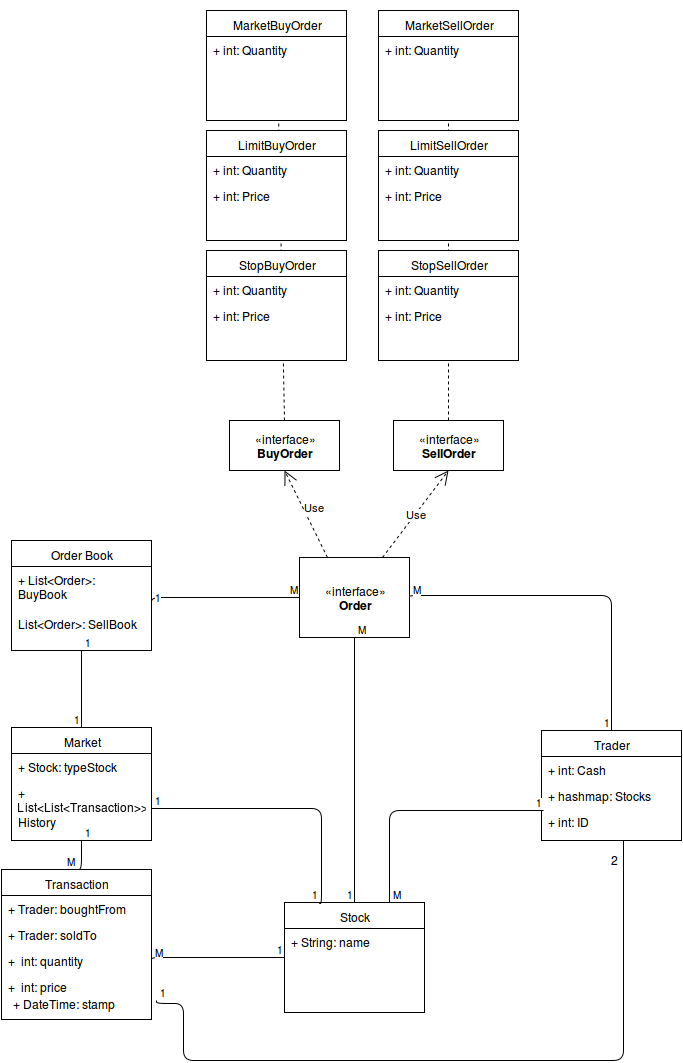

The diagram above was exported from draw.io. Its source (the exported page's mxGraphModel, read from the mxfile embedded in the PNG):
<mxGraphModel dx="1434" dy="750" grid="1" gridSize="10" guides="1" tooltips="1" connect="1" arrows="1" fold="1" page="1" pageScale="1" pageWidth="826" pageHeight="1169" background="#ffffff" math="0">
  <root>
    <mxCell id="0" />
    <mxCell id="1" parent="0" />
    <mxCell id="83" value="return" style="html=1;verticalAlign=bottom;endArrow=open;dashed=1;endSize=8;fontFamily=Helvetica;exitX=0.5;exitY=0;entryX=0.5;entryY=0;" parent="1" source="54" target="70" edge="1">
      <mxGeometry relative="1" as="geometry">
        <mxPoint x="90" y="10" as="sourcePoint" />
        <mxPoint x="10" y="10" as="targetPoint" />
      </mxGeometry>
    </mxCell>
    <mxCell id="82" value="return" style="html=1;verticalAlign=bottom;endArrow=open;dashed=1;endSize=8;fontFamily=Helvetica;exitX=0.5;exitY=0;entryX=0.5;entryY=0;" parent="1" source="53" target="58" edge="1">
      <mxGeometry relative="1" as="geometry">
        <mxPoint x="90" y="10" as="sourcePoint" />
        <mxPoint x="10" y="10" as="targetPoint" />
      </mxGeometry>
    </mxCell>
    <mxCell id="52" value="«interface»&lt;br&gt;&lt;b&gt;Order&lt;/b&gt;" style="html=1;fontFamily=Helvetica;" parent="1" vertex="1">
      <mxGeometry x="366" y="577" width="110" height="80" as="geometry" />
    </mxCell>
    <mxCell id="6" value="Trader" style="swimlane;html=1;fontStyle=0;childLayout=stackLayout;horizontal=1;startSize=26;fillColor=none;horizontalStack=0;resizeParent=1;resizeLast=0;collapsible=1;marginBottom=0;swimlaneFillColor=#ffffff;" parent="1" vertex="1">
      <mxGeometry x="608" y="750" width="140" height="110" as="geometry" />
    </mxCell>
    <mxCell id="7" value="+ int: Cash&lt;br&gt;" style="text;html=1;strokeColor=none;fillColor=none;align=left;verticalAlign=top;spacingLeft=4;spacingRight=4;whiteSpace=wrap;overflow=hidden;rotatable=0;points=[[0,0.5],[1,0.5]];portConstraint=eastwest;" parent="6" vertex="1">
      <mxGeometry y="26" width="140" height="26" as="geometry" />
    </mxCell>
    <mxCell id="8" value="+ hashmap: Stocks&lt;br&gt;" style="text;html=1;strokeColor=none;fillColor=none;align=left;verticalAlign=top;spacingLeft=4;spacingRight=4;whiteSpace=wrap;overflow=hidden;rotatable=0;points=[[0,0.5],[1,0.5]];portConstraint=eastwest;" parent="6" vertex="1">
      <mxGeometry y="52" width="140" height="26" as="geometry" />
    </mxCell>
    <mxCell id="9" value="+ int: ID&lt;br&gt;" style="text;html=1;strokeColor=none;fillColor=none;align=left;verticalAlign=top;spacingLeft=4;spacingRight=4;whiteSpace=wrap;overflow=hidden;rotatable=0;points=[[0,0.5],[1,0.5]];portConstraint=eastwest;" parent="6" vertex="1">
      <mxGeometry y="78" width="140" height="26" as="geometry" />
    </mxCell>
    <mxCell id="10" value="Market" style="swimlane;html=1;fontStyle=0;childLayout=stackLayout;horizontal=1;startSize=26;fillColor=none;horizontalStack=0;resizeParent=1;resizeLast=0;collapsible=1;marginBottom=0;swimlaneFillColor=#ffffff;" parent="1" vertex="1">
      <mxGeometry x="78" y="747" width="140" height="113" as="geometry" />
    </mxCell>
    <mxCell id="11" value="+ Stock: typeStock&lt;br&gt;" style="text;html=1;strokeColor=none;fillColor=none;align=left;verticalAlign=top;spacingLeft=4;spacingRight=4;whiteSpace=wrap;overflow=hidden;rotatable=0;points=[[0,0.5],[1,0.5]];portConstraint=eastwest;" parent="10" vertex="1">
      <mxGeometry y="26" width="140" height="26" as="geometry" />
    </mxCell>
    <mxCell id="12" value="+ List&amp;lt;List&amp;lt;Transaction&amp;gt;&amp;gt;: History&lt;br&gt;" style="text;html=1;strokeColor=none;fillColor=none;align=left;verticalAlign=top;spacingLeft=4;spacingRight=4;whiteSpace=wrap;overflow=hidden;rotatable=0;points=[[0,0.5],[1,0.5]];portConstraint=eastwest;" parent="10" vertex="1">
      <mxGeometry y="52" width="140" height="58" as="geometry" />
    </mxCell>
    <mxCell id="14" value="Stock" style="swimlane;html=1;fontStyle=0;childLayout=stackLayout;horizontal=1;startSize=26;fillColor=none;horizontalStack=0;resizeParent=1;resizeLast=0;collapsible=1;marginBottom=0;swimlaneFillColor=#ffffff;" parent="1" vertex="1">
      <mxGeometry x="351" y="922" width="140" height="110" as="geometry" />
    </mxCell>
    <mxCell id="15" value="+ String: name&lt;br&gt;" style="text;html=1;strokeColor=none;fillColor=none;align=left;verticalAlign=top;spacingLeft=4;spacingRight=4;whiteSpace=wrap;overflow=hidden;rotatable=0;points=[[0,0.5],[1,0.5]];portConstraint=eastwest;" parent="14" vertex="1">
      <mxGeometry y="26" width="140" height="26" as="geometry" />
    </mxCell>
    <mxCell id="18" value="Order Book&lt;br&gt;" style="swimlane;html=1;fontStyle=0;childLayout=stackLayout;horizontal=1;startSize=26;fillColor=none;horizontalStack=0;resizeParent=1;resizeLast=0;collapsible=1;marginBottom=0;swimlaneFillColor=#ffffff;" parent="1" vertex="1">
      <mxGeometry x="78" y="560" width="140" height="110" as="geometry" />
    </mxCell>
    <mxCell id="19" value="+ List&amp;lt;Order&amp;gt;: BuyBook&lt;br&gt;" style="text;html=1;strokeColor=none;fillColor=none;align=left;verticalAlign=top;spacingLeft=4;spacingRight=4;whiteSpace=wrap;overflow=hidden;rotatable=0;points=[[0,0.5],[1,0.5]];portConstraint=eastwest;" parent="18" vertex="1">
      <mxGeometry y="26" width="140" height="44" as="geometry" />
    </mxCell>
    <mxCell id="20" value="List&amp;lt;Order&amp;gt;: SellBook&lt;br&gt;" style="text;html=1;strokeColor=none;fillColor=none;align=left;verticalAlign=top;spacingLeft=4;spacingRight=4;whiteSpace=wrap;overflow=hidden;rotatable=0;points=[[0,0.5],[1,0.5]];portConstraint=eastwest;" parent="18" vertex="1">
      <mxGeometry y="70" width="140" height="30" as="geometry" />
    </mxCell>
    <mxCell id="30" value="" style="endArrow=none;html=1;edgeStyle=orthogonalEdgeStyle;fontFamily=Helvetica;entryX=0;entryY=0.5;" parent="1" target="52" edge="1">
      <mxGeometry relative="1" as="geometry">
        <mxPoint x="218" y="625" as="sourcePoint" />
        <mxPoint x="351" y="625" as="targetPoint" />
        <Array as="points">
          <mxPoint x="218" y="617" />
        </Array>
      </mxGeometry>
    </mxCell>
    <mxCell id="31" value="1" style="resizable=0;html=1;align=left;verticalAlign=bottom;labelBackgroundColor=#ffffff;fontSize=10;" parent="30" connectable="0" vertex="1">
      <mxGeometry x="-1" relative="1" as="geometry" />
    </mxCell>
    <mxCell id="32" value="M" style="resizable=0;html=1;align=right;verticalAlign=bottom;labelBackgroundColor=#ffffff;fontSize=10;" parent="30" connectable="0" vertex="1">
      <mxGeometry x="1" relative="1" as="geometry" />
    </mxCell>
    <mxCell id="33" value="" style="endArrow=none;html=1;edgeStyle=orthogonalEdgeStyle;fontFamily=Helvetica;entryX=0.5;entryY=0;exitX=1;exitY=0.5;" parent="1" source="52" target="6" edge="1">
      <mxGeometry relative="1" as="geometry">
        <mxPoint x="491" y="615" as="sourcePoint" />
        <mxPoint x="178" y="497" as="targetPoint" />
        <Array as="points">
          <mxPoint x="476" y="615" />
          <mxPoint x="678" y="615" />
        </Array>
      </mxGeometry>
    </mxCell>
    <mxCell id="34" value="M" style="resizable=0;html=1;align=left;verticalAlign=bottom;labelBackgroundColor=#ffffff;fontSize=10;" parent="33" connectable="0" vertex="1">
      <mxGeometry x="-1" relative="1" as="geometry" />
    </mxCell>
    <mxCell id="35" value="1" style="resizable=0;html=1;align=right;verticalAlign=bottom;labelBackgroundColor=#ffffff;fontSize=10;" parent="33" connectable="0" vertex="1">
      <mxGeometry x="1" relative="1" as="geometry" />
    </mxCell>
    <mxCell id="36" value="" style="endArrow=none;html=1;edgeStyle=orthogonalEdgeStyle;fontFamily=Helvetica;exitX=0.75;exitY=0;" parent="1" source="14" edge="1">
      <mxGeometry x="501" y="625" as="geometry">
        <mxPoint x="501" y="625" as="sourcePoint" />
        <mxPoint x="610" y="830" as="targetPoint" />
        <Array as="points">
          <mxPoint x="456" y="830" />
          <mxPoint x="608" y="830" />
        </Array>
      </mxGeometry>
    </mxCell>
    <mxCell id="37" value="M" style="resizable=0;html=1;align=left;verticalAlign=bottom;labelBackgroundColor=#ffffff;fontSize=10;" parent="36" connectable="0" vertex="1">
      <mxGeometry x="-1" relative="1" as="geometry" />
    </mxCell>
    <mxCell id="38" value="1" style="resizable=0;html=1;align=right;verticalAlign=bottom;labelBackgroundColor=#ffffff;fontSize=10;" parent="36" connectable="0" vertex="1">
      <mxGeometry x="1" relative="1" as="geometry" />
    </mxCell>
    <mxCell id="39" value="" style="endArrow=none;html=1;edgeStyle=orthogonalEdgeStyle;fontFamily=Helvetica;entryX=0.25;entryY=0;exitX=1;exitY=0.5;" parent="1" source="12" target="14" edge="1">
      <mxGeometry relative="1" as="geometry">
        <mxPoint x="248" y="807" as="sourcePoint" />
        <mxPoint x="381" y="807" as="targetPoint" />
        <Array as="points">
          <mxPoint x="388" y="828" />
          <mxPoint x="388" y="923" />
          <mxPoint x="386" y="923" />
        </Array>
      </mxGeometry>
    </mxCell>
    <mxCell id="40" value="1" style="resizable=0;html=1;align=left;verticalAlign=bottom;labelBackgroundColor=#ffffff;fontSize=10;" parent="39" connectable="0" vertex="1">
      <mxGeometry x="-1" relative="1" as="geometry" />
    </mxCell>
    <mxCell id="41" value="1" style="resizable=0;html=1;align=right;verticalAlign=bottom;labelBackgroundColor=#ffffff;fontSize=10;" parent="39" connectable="0" vertex="1">
      <mxGeometry x="1" relative="1" as="geometry" />
    </mxCell>
    <mxCell id="42" value="" style="endArrow=none;html=1;edgeStyle=orthogonalEdgeStyle;fontFamily=Helvetica;entryX=0.5;entryY=0;exitX=0.5;exitY=1;" parent="1" source="18" target="10" edge="1">
      <mxGeometry x="98" y="707" as="geometry">
        <mxPoint x="98" y="715" as="sourcePoint" />
        <mxPoint x="231" y="715" as="targetPoint" />
        <Array as="points" />
      </mxGeometry>
    </mxCell>
    <mxCell id="43" value="1" style="resizable=0;html=1;align=left;verticalAlign=bottom;labelBackgroundColor=#ffffff;fontSize=10;" parent="42" connectable="0" vertex="1">
      <mxGeometry x="-1" relative="1" as="geometry" />
    </mxCell>
    <mxCell id="44" value="1" style="resizable=0;html=1;align=right;verticalAlign=bottom;labelBackgroundColor=#ffffff;fontSize=10;" parent="42" connectable="0" vertex="1">
      <mxGeometry x="1" relative="1" as="geometry" />
    </mxCell>
    <mxCell id="45" value="" style="endArrow=none;html=1;edgeStyle=orthogonalEdgeStyle;fontFamily=Helvetica;entryX=0.5;entryY=0;exitX=0.5;exitY=1;" parent="1" source="52" target="14" edge="1">
      <mxGeometry x="108" y="717" as="geometry">
        <mxPoint x="421" y="670" as="sourcePoint" />
        <mxPoint x="158" y="757" as="targetPoint" />
        <Array as="points" />
      </mxGeometry>
    </mxCell>
    <mxCell id="46" value="M" style="resizable=0;html=1;align=left;verticalAlign=bottom;labelBackgroundColor=#ffffff;fontSize=10;" parent="45" connectable="0" vertex="1">
      <mxGeometry x="-1" relative="1" as="geometry" />
    </mxCell>
    <mxCell id="47" value="1" style="resizable=0;html=1;align=right;verticalAlign=bottom;labelBackgroundColor=#ffffff;fontSize=10;" parent="45" connectable="0" vertex="1">
      <mxGeometry x="1" relative="1" as="geometry" />
    </mxCell>
    <mxCell id="53" value="«interface»&lt;br&gt;&lt;b&gt;BuyOrder&lt;/b&gt;" style="html=1;fontFamily=Helvetica;" parent="1" vertex="1">
      <mxGeometry x="296" y="440" width="110" height="50" as="geometry" />
    </mxCell>
    <mxCell id="54" value="«interface»&lt;br&gt;&lt;b&gt;SellOrder&lt;/b&gt;" style="html=1;fontFamily=Helvetica;" parent="1" vertex="1">
      <mxGeometry x="460" y="440" width="110" height="50" as="geometry" />
    </mxCell>
    <mxCell id="55" value="Use" style="endArrow=open;endSize=12;dashed=1;html=1;fontFamily=Helvetica;entryX=0.5;entryY=1;exitX=0.25;exitY=0;" parent="1" source="52" target="53" edge="1">
      <mxGeometry x="0.05" y="-10" width="160" relative="1" as="geometry">
        <mxPoint x="286" y="530" as="sourcePoint" />
        <mxPoint x="446" y="530" as="targetPoint" />
        <mxPoint as="offset" />
      </mxGeometry>
    </mxCell>
    <mxCell id="57" value="Use" style="endArrow=open;endSize=12;dashed=1;html=1;fontFamily=Helvetica;entryX=0.5;entryY=1;exitX=0.75;exitY=0;" parent="1" source="52" target="54" edge="1">
      <mxGeometry x="361" y="500" width="160" as="geometry">
        <mxPoint x="404" y="587" as="sourcePoint" />
        <mxPoint x="361" y="500" as="targetPoint" />
        <mxPoint as="offset" />
      </mxGeometry>
    </mxCell>
    <mxCell id="58" value="MarketBuyOrder" style="swimlane;html=1;fontStyle=0;childLayout=stackLayout;horizontal=1;startSize=26;fillColor=none;horizontalStack=0;resizeParent=1;resizeLast=0;collapsible=1;marginBottom=0;swimlaneFillColor=#ffffff;fontFamily=Helvetica;" parent="1" vertex="1">
      <mxGeometry x="273" y="30" width="140" height="110" as="geometry">
        <mxRectangle x="273" y="30" width="120" height="26" as="alternateBounds" />
      </mxGeometry>
    </mxCell>
    <mxCell id="59" value="+ int: Quantity&lt;br&gt;" style="text;html=1;strokeColor=none;fillColor=none;align=left;verticalAlign=top;spacingLeft=4;spacingRight=4;whiteSpace=wrap;overflow=hidden;rotatable=0;points=[[0,0.5],[1,0.5]];portConstraint=eastwest;" parent="58" vertex="1">
      <mxGeometry y="26" width="140" height="26" as="geometry" />
    </mxCell>
    <mxCell id="62" value="LimitBuyOrder" style="swimlane;html=1;fontStyle=0;childLayout=stackLayout;horizontal=1;startSize=26;fillColor=none;horizontalStack=0;resizeParent=1;resizeLast=0;collapsible=1;marginBottom=0;swimlaneFillColor=#ffffff;fontFamily=Helvetica;" parent="1" vertex="1">
      <mxGeometry x="273" y="150" width="140" height="110" as="geometry" />
    </mxCell>
    <mxCell id="63" value="+ int: Quantity&lt;br&gt;" style="text;html=1;strokeColor=none;fillColor=none;align=left;verticalAlign=top;spacingLeft=4;spacingRight=4;whiteSpace=wrap;overflow=hidden;rotatable=0;points=[[0,0.5],[1,0.5]];portConstraint=eastwest;" parent="62" vertex="1">
      <mxGeometry y="26" width="140" height="26" as="geometry" />
    </mxCell>
    <mxCell id="64" value="+ int: Price&lt;br&gt;" style="text;html=1;strokeColor=none;fillColor=none;align=left;verticalAlign=top;spacingLeft=4;spacingRight=4;whiteSpace=wrap;overflow=hidden;rotatable=0;points=[[0,0.5],[1,0.5]];portConstraint=eastwest;" parent="62" vertex="1">
      <mxGeometry y="52" width="140" height="26" as="geometry" />
    </mxCell>
    <mxCell id="66" value="StopBuyOrder" style="swimlane;html=1;fontStyle=0;childLayout=stackLayout;horizontal=1;startSize=26;fillColor=none;horizontalStack=0;resizeParent=1;resizeLast=0;collapsible=1;marginBottom=0;swimlaneFillColor=#ffffff;fontFamily=Helvetica;" parent="1" vertex="1">
      <mxGeometry x="273" y="270" width="140" height="110" as="geometry" />
    </mxCell>
    <mxCell id="67" value="+ int: Quantity&lt;br&gt;" style="text;html=1;strokeColor=none;fillColor=none;align=left;verticalAlign=top;spacingLeft=4;spacingRight=4;whiteSpace=wrap;overflow=hidden;rotatable=0;points=[[0,0.5],[1,0.5]];portConstraint=eastwest;" parent="66" vertex="1">
      <mxGeometry y="26" width="140" height="26" as="geometry" />
    </mxCell>
    <mxCell id="68" value="+ int: Price&lt;br&gt;" style="text;html=1;strokeColor=none;fillColor=none;align=left;verticalAlign=top;spacingLeft=4;spacingRight=4;whiteSpace=wrap;overflow=hidden;rotatable=0;points=[[0,0.5],[1,0.5]];portConstraint=eastwest;" parent="66" vertex="1">
      <mxGeometry y="52" width="140" height="26" as="geometry" />
    </mxCell>
    <mxCell id="70" value="MarketSellOrder" style="swimlane;html=1;fontStyle=0;childLayout=stackLayout;horizontal=1;startSize=26;fillColor=none;horizontalStack=0;resizeParent=1;resizeLast=0;collapsible=1;marginBottom=0;swimlaneFillColor=#ffffff;fontFamily=Helvetica;" parent="1" vertex="1">
      <mxGeometry x="445" y="30" width="140" height="110" as="geometry" />
    </mxCell>
    <mxCell id="71" value="+ int: Quantity&lt;br&gt;" style="text;html=1;strokeColor=none;fillColor=none;align=left;verticalAlign=top;spacingLeft=4;spacingRight=4;whiteSpace=wrap;overflow=hidden;rotatable=0;points=[[0,0.5],[1,0.5]];portConstraint=eastwest;" parent="70" vertex="1">
      <mxGeometry y="26" width="140" height="26" as="geometry" />
    </mxCell>
    <mxCell id="74" value="LimitSellOrder" style="swimlane;html=1;fontStyle=0;childLayout=stackLayout;horizontal=1;startSize=26;fillColor=none;horizontalStack=0;resizeParent=1;resizeLast=0;collapsible=1;marginBottom=0;swimlaneFillColor=#ffffff;fontFamily=Helvetica;" parent="1" vertex="1">
      <mxGeometry x="445" y="150" width="140" height="110" as="geometry" />
    </mxCell>
    <mxCell id="75" value="+ int: Quantity&lt;br&gt;" style="text;html=1;strokeColor=none;fillColor=none;align=left;verticalAlign=top;spacingLeft=4;spacingRight=4;whiteSpace=wrap;overflow=hidden;rotatable=0;points=[[0,0.5],[1,0.5]];portConstraint=eastwest;" parent="74" vertex="1">
      <mxGeometry y="26" width="140" height="26" as="geometry" />
    </mxCell>
    <mxCell id="76" value="+ int: Price&lt;br&gt;" style="text;html=1;strokeColor=none;fillColor=none;align=left;verticalAlign=top;spacingLeft=4;spacingRight=4;whiteSpace=wrap;overflow=hidden;rotatable=0;points=[[0,0.5],[1,0.5]];portConstraint=eastwest;" parent="74" vertex="1">
      <mxGeometry y="52" width="140" height="26" as="geometry" />
    </mxCell>
    <mxCell id="78" value="StopSellOrder" style="swimlane;html=1;fontStyle=0;childLayout=stackLayout;horizontal=1;startSize=26;fillColor=none;horizontalStack=0;resizeParent=1;resizeLast=0;collapsible=1;marginBottom=0;swimlaneFillColor=#ffffff;fontFamily=Helvetica;" parent="1" vertex="1">
      <mxGeometry x="445" y="270" width="140" height="110" as="geometry" />
    </mxCell>
    <mxCell id="79" value="+ int: Quantity&lt;br&gt;" style="text;html=1;strokeColor=none;fillColor=none;align=left;verticalAlign=top;spacingLeft=4;spacingRight=4;whiteSpace=wrap;overflow=hidden;rotatable=0;points=[[0,0.5],[1,0.5]];portConstraint=eastwest;" parent="78" vertex="1">
      <mxGeometry y="26" width="140" height="26" as="geometry" />
    </mxCell>
    <mxCell id="80" value="+ int: Price&lt;br&gt;" style="text;html=1;strokeColor=none;fillColor=none;align=left;verticalAlign=top;spacingLeft=4;spacingRight=4;whiteSpace=wrap;overflow=hidden;rotatable=0;points=[[0,0.5],[1,0.5]];portConstraint=eastwest;" parent="78" vertex="1">
      <mxGeometry y="52" width="140" height="26" as="geometry" />
    </mxCell>
    <mxCell id="124" value="Transaction" style="swimlane;html=1;fontStyle=0;childLayout=stackLayout;horizontal=1;startSize=26;fillColor=none;horizontalStack=0;resizeParent=1;resizeLast=0;collapsible=1;marginBottom=0;swimlaneFillColor=#ffffff;" vertex="1" parent="1">
      <mxGeometry x="68" y="889" width="150" height="150" as="geometry" />
    </mxCell>
    <mxCell id="125" value="+ Trader: boughtFrom&lt;br&gt;" style="text;html=1;strokeColor=none;fillColor=none;align=left;verticalAlign=top;spacingLeft=4;spacingRight=4;whiteSpace=wrap;overflow=hidden;rotatable=0;points=[[0,0.5],[1,0.5]];portConstraint=eastwest;" vertex="1" parent="124">
      <mxGeometry y="26" width="150" height="26" as="geometry" />
    </mxCell>
    <mxCell id="126" value="+ Trader: soldTo&lt;br&gt;" style="text;html=1;strokeColor=none;fillColor=none;align=left;verticalAlign=top;spacingLeft=4;spacingRight=4;whiteSpace=wrap;overflow=hidden;rotatable=0;points=[[0,0.5],[1,0.5]];portConstraint=eastwest;" vertex="1" parent="124">
      <mxGeometry y="52" width="150" height="26" as="geometry" />
    </mxCell>
    <mxCell id="131" value="+&amp;nbsp; int: quantity&lt;br&gt;" style="text;html=1;strokeColor=none;fillColor=none;align=left;verticalAlign=top;spacingLeft=4;spacingRight=4;whiteSpace=wrap;overflow=hidden;rotatable=0;points=[[0,0.5],[1,0.5]];portConstraint=eastwest;" vertex="1" parent="124">
      <mxGeometry y="78" width="150" height="26" as="geometry" />
    </mxCell>
    <mxCell id="132" value="+&amp;nbsp; int: price&lt;br&gt;" style="text;html=1;strokeColor=none;fillColor=none;align=left;verticalAlign=top;spacingLeft=4;spacingRight=4;whiteSpace=wrap;overflow=hidden;rotatable=0;points=[[0,0.5],[1,0.5]];portConstraint=eastwest;" vertex="1" parent="124">
      <mxGeometry y="104" width="150" height="26" as="geometry" />
    </mxCell>
    <mxCell id="136" value="+ DateTime: stamp&lt;br&gt;" style="text;html=1;strokeColor=none;fillColor=none;align=left;verticalAlign=top;spacingLeft=4;spacingRight=4;whiteSpace=wrap;overflow=hidden;rotatable=0;points=[[0,0.5],[1,0.5]];portConstraint=eastwest;" vertex="1" parent="1">
      <mxGeometry x="73" y="1010" width="150" height="26" as="geometry" />
    </mxCell>
    <mxCell id="147" value="" style="endArrow=none;html=1;edgeStyle=orthogonalEdgeStyle;fontFamily=Helvetica;entryX=0.5;entryY=0;exitX=0.5;exitY=1;" edge="1" parent="1" source="10" target="124">
      <mxGeometry x="108" y="717" as="geometry">
        <mxPoint x="260" y="730" as="sourcePoint" />
        <mxPoint x="158" y="757" as="targetPoint" />
        <Array as="points">
          <mxPoint x="148" y="889" />
        </Array>
      </mxGeometry>
    </mxCell>
    <mxCell id="148" value="1" style="resizable=0;html=1;align=left;verticalAlign=bottom;labelBackgroundColor=#ffffff;fontSize=10;" connectable="0" vertex="1" parent="147">
      <mxGeometry x="-1" relative="1" as="geometry" />
    </mxCell>
    <mxCell id="149" value="M" style="resizable=0;html=1;align=right;verticalAlign=bottom;labelBackgroundColor=#ffffff;fontSize=10;" connectable="0" vertex="1" parent="147">
      <mxGeometry x="1" relative="1" as="geometry" />
    </mxCell>
    <mxCell id="150" value="" style="endArrow=none;html=1;edgeStyle=orthogonalEdgeStyle;fontFamily=Helvetica;" edge="1" parent="1">
      <mxGeometry x="228" y="627" as="geometry">
        <mxPoint x="223" y="1020" as="sourcePoint" />
        <mxPoint x="690" y="860" as="targetPoint" />
        <Array as="points">
          <mxPoint x="250" y="1023" />
          <mxPoint x="250" y="1080" />
        </Array>
      </mxGeometry>
    </mxCell>
    <mxCell id="151" value="1" style="resizable=0;html=1;align=left;verticalAlign=bottom;labelBackgroundColor=#ffffff;fontSize=10;" connectable="0" vertex="1" parent="150">
      <mxGeometry x="-1" relative="1" as="geometry" />
    </mxCell>
    <mxCell id="153" value="2" style="text;html=1;resizable=0;points=[];autosize=1;align=left;verticalAlign=top;spacingTop=-4;" vertex="1" parent="1">
      <mxGeometry x="675" y="870" width="20" height="20" as="geometry" />
    </mxCell>
    <mxCell id="156" value="" style="endArrow=none;html=1;edgeStyle=orthogonalEdgeStyle;fontFamily=Helvetica;entryX=0;entryY=0.5;exitX=1;exitY=0.5;" edge="1" parent="1" source="131" target="14">
      <mxGeometry x="228" y="627" as="geometry">
        <mxPoint x="228" y="635" as="sourcePoint" />
        <mxPoint x="376" y="627" as="targetPoint" />
        <Array as="points">
          <mxPoint x="218" y="977" />
        </Array>
      </mxGeometry>
    </mxCell>
    <mxCell id="157" value="M" style="resizable=0;html=1;align=left;verticalAlign=bottom;labelBackgroundColor=#ffffff;fontSize=10;" connectable="0" vertex="1" parent="156">
      <mxGeometry x="-1" relative="1" as="geometry" />
    </mxCell>
    <mxCell id="158" value="1" style="resizable=0;html=1;align=right;verticalAlign=bottom;labelBackgroundColor=#ffffff;fontSize=10;" connectable="0" vertex="1" parent="156">
      <mxGeometry x="1" relative="1" as="geometry" />
    </mxCell>
  </root>
</mxGraphModel>